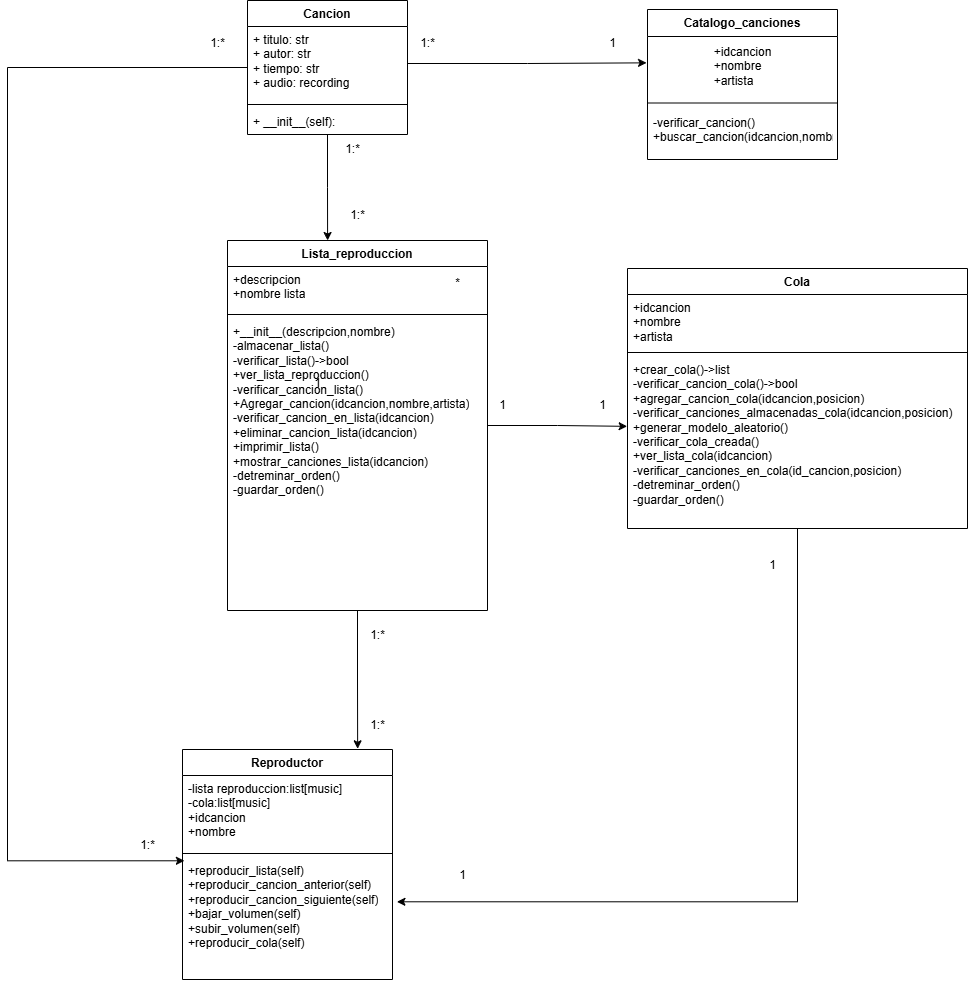

The diagram above was exported from draw.io. Its source (the exported page's mxGraphModel, read from the mxfile embedded in the PNG):
<mxGraphModel dx="2234" dy="647" grid="1" gridSize="10" guides="1" tooltips="1" connect="1" arrows="1" fold="1" page="1" pageScale="1" pageWidth="827" pageHeight="1169" math="0" shadow="0">
  <root>
    <mxCell id="0" />
    <mxCell id="1" parent="0" />
    <mxCell id="WkeR-9kJ-ikKF8l4-yod-1" value="Cancion" style="swimlane;fontStyle=1;align=center;verticalAlign=top;childLayout=stackLayout;horizontal=1;startSize=26;horizontalStack=0;resizeParent=1;resizeParentMax=0;resizeLast=0;collapsible=1;marginBottom=0;whiteSpace=wrap;html=1;" parent="1" vertex="1">
      <mxGeometry x="130" y="30" width="160" height="134" as="geometry" />
    </mxCell>
    <mxCell id="WkeR-9kJ-ikKF8l4-yod-2" value="+ titulo: str&lt;div&gt;+ autor: str&lt;div&gt;+ tiempo: str&lt;div&gt;+ audio: recording&amp;nbsp;&lt;div&gt;&lt;br&gt;&lt;/div&gt;&lt;/div&gt;&lt;/div&gt;&lt;/div&gt;" style="text;strokeColor=none;fillColor=none;align=left;verticalAlign=top;spacingLeft=4;spacingRight=4;overflow=hidden;rotatable=0;points=[[0,0.5],[1,0.5]];portConstraint=eastwest;whiteSpace=wrap;html=1;" parent="WkeR-9kJ-ikKF8l4-yod-1" vertex="1">
      <mxGeometry y="26" width="160" height="74" as="geometry" />
    </mxCell>
    <mxCell id="WkeR-9kJ-ikKF8l4-yod-3" value="" style="line;strokeWidth=1;fillColor=none;align=left;verticalAlign=middle;spacingTop=-1;spacingLeft=3;spacingRight=3;rotatable=0;labelPosition=right;points=[];portConstraint=eastwest;strokeColor=inherit;" parent="WkeR-9kJ-ikKF8l4-yod-1" vertex="1">
      <mxGeometry y="100" width="160" height="8" as="geometry" />
    </mxCell>
    <mxCell id="WkeR-9kJ-ikKF8l4-yod-4" value="+ __init__(self):" style="text;strokeColor=none;fillColor=none;align=left;verticalAlign=top;spacingLeft=4;spacingRight=4;overflow=hidden;rotatable=0;points=[[0,0.5],[1,0.5]];portConstraint=eastwest;whiteSpace=wrap;html=1;" parent="WkeR-9kJ-ikKF8l4-yod-1" vertex="1">
      <mxGeometry y="108" width="160" height="26" as="geometry" />
    </mxCell>
    <mxCell id="WkeR-9kJ-ikKF8l4-yod-7" value="Lista_reproduccion" style="swimlane;fontStyle=1;align=center;verticalAlign=top;childLayout=stackLayout;horizontal=1;startSize=26;horizontalStack=0;resizeParent=1;resizeParentMax=0;resizeLast=0;collapsible=1;marginBottom=0;whiteSpace=wrap;html=1;" parent="1" vertex="1">
      <mxGeometry x="110" y="270" width="260" height="370" as="geometry" />
    </mxCell>
    <mxCell id="WkeR-9kJ-ikKF8l4-yod-8" value="+descripcion&lt;div&gt;+nombre lista&lt;/div&gt;" style="text;strokeColor=none;fillColor=none;align=left;verticalAlign=top;spacingLeft=4;spacingRight=4;overflow=hidden;rotatable=0;points=[[0,0.5],[1,0.5]];portConstraint=eastwest;whiteSpace=wrap;html=1;" parent="WkeR-9kJ-ikKF8l4-yod-7" vertex="1">
      <mxGeometry y="26" width="260" height="44" as="geometry" />
    </mxCell>
    <mxCell id="WkeR-9kJ-ikKF8l4-yod-9" value="" style="line;strokeWidth=1;fillColor=none;align=left;verticalAlign=middle;spacingTop=-1;spacingLeft=3;spacingRight=3;rotatable=0;labelPosition=right;points=[];portConstraint=eastwest;strokeColor=inherit;" parent="WkeR-9kJ-ikKF8l4-yod-7" vertex="1">
      <mxGeometry y="70" width="260" height="8" as="geometry" />
    </mxCell>
    <mxCell id="WkeR-9kJ-ikKF8l4-yod-10" value="&lt;div&gt;+__init__(descripcion,nombre)&lt;/div&gt;&lt;div&gt;-almacenar_lista()&lt;/div&gt;&lt;div&gt;-verificar_lista()-&amp;gt;bool&lt;/div&gt;&lt;div&gt;+ver_lista_reproduccion()&lt;/div&gt;&lt;div&gt;-verificar_cancion_lista()&lt;/div&gt;&lt;div&gt;+Agregar_cancion(idcancion,nombre,artista)&lt;/div&gt;&lt;div&gt;-verificar_cancion_en_lista(idcancion)&lt;/div&gt;&lt;div&gt;+eliminar_cancion_lista(idcancion)&lt;/div&gt;&lt;div&gt;+imprimir_lista()&lt;/div&gt;&lt;div&gt;+mostrar_canciones_lista(idcancion)&lt;/div&gt;&lt;div&gt;-detreminar_orden()&lt;/div&gt;&lt;div&gt;-guardar_orden()&lt;/div&gt;" style="text;strokeColor=none;fillColor=none;align=left;verticalAlign=top;spacingLeft=4;spacingRight=4;overflow=hidden;rotatable=0;points=[[0,0.5],[1,0.5]];portConstraint=eastwest;whiteSpace=wrap;html=1;" parent="WkeR-9kJ-ikKF8l4-yod-7" vertex="1">
      <mxGeometry y="78" width="260" height="292" as="geometry" />
    </mxCell>
    <mxCell id="WkeR-9kJ-ikKF8l4-yod-12" value="Cola" style="swimlane;fontStyle=1;align=center;verticalAlign=top;childLayout=stackLayout;horizontal=1;startSize=26;horizontalStack=0;resizeParent=1;resizeParentMax=0;resizeLast=0;collapsible=1;marginBottom=0;whiteSpace=wrap;html=1;" parent="1" vertex="1">
      <mxGeometry x="510" y="298" width="340" height="260" as="geometry" />
    </mxCell>
    <mxCell id="WkeR-9kJ-ikKF8l4-yod-13" value="+idcancion&lt;div&gt;+nombre&lt;/div&gt;&lt;div&gt;+artista&lt;/div&gt;" style="text;strokeColor=none;fillColor=none;align=left;verticalAlign=top;spacingLeft=4;spacingRight=4;overflow=hidden;rotatable=0;points=[[0,0.5],[1,0.5]];portConstraint=eastwest;whiteSpace=wrap;html=1;" parent="WkeR-9kJ-ikKF8l4-yod-12" vertex="1">
      <mxGeometry y="26" width="340" height="54" as="geometry" />
    </mxCell>
    <mxCell id="WkeR-9kJ-ikKF8l4-yod-14" value="" style="line;strokeWidth=1;fillColor=none;align=left;verticalAlign=middle;spacingTop=-1;spacingLeft=3;spacingRight=3;rotatable=0;labelPosition=right;points=[];portConstraint=eastwest;strokeColor=inherit;" parent="WkeR-9kJ-ikKF8l4-yod-12" vertex="1">
      <mxGeometry y="80" width="340" height="8" as="geometry" />
    </mxCell>
    <mxCell id="WkeR-9kJ-ikKF8l4-yod-15" value="&lt;div&gt;+crear_cola()-&amp;gt;list&lt;/div&gt;&lt;div&gt;-verificar_cancion_cola()-&amp;gt;bool&lt;/div&gt;&lt;div&gt;+agregar_cancion_cola(idcancion,posicion)&lt;/div&gt;&lt;div&gt;-verificar_canciones_almacenadas_cola(idcancion,posicion)&lt;/div&gt;&lt;div&gt;+generar_modelo_aleatorio()&lt;/div&gt;&lt;div&gt;-verificar_cola_creada()&lt;/div&gt;&lt;div&gt;+ver_lista_cola(idcancion)&lt;/div&gt;&lt;div&gt;-verificar_canciones_en_cola(id_cancion,posicion)&lt;/div&gt;&lt;div&gt;&lt;div&gt;-detreminar_orden()&lt;/div&gt;&lt;div&gt;-guardar_orden()&lt;/div&gt;&lt;/div&gt;&lt;div&gt;&lt;br&gt;&lt;/div&gt;" style="text;strokeColor=none;fillColor=none;align=left;verticalAlign=top;spacingLeft=4;spacingRight=4;overflow=hidden;rotatable=0;points=[[0,0.5],[1,0.5]];portConstraint=eastwest;whiteSpace=wrap;html=1;" parent="WkeR-9kJ-ikKF8l4-yod-12" vertex="1">
      <mxGeometry y="88" width="340" height="172" as="geometry" />
    </mxCell>
    <mxCell id="WkeR-9kJ-ikKF8l4-yod-17" value="Reproductor" style="swimlane;fontStyle=1;align=center;verticalAlign=top;childLayout=stackLayout;horizontal=1;startSize=26;horizontalStack=0;resizeParent=1;resizeParentMax=0;resizeLast=0;collapsible=1;marginBottom=0;whiteSpace=wrap;html=1;" parent="1" vertex="1">
      <mxGeometry x="65" y="779" width="210" height="230" as="geometry" />
    </mxCell>
    <mxCell id="WkeR-9kJ-ikKF8l4-yod-18" value="&lt;div&gt;&lt;div&gt;&lt;div&gt;&lt;div&gt;-lista reproduccion:list[music]&lt;/div&gt;&lt;/div&gt;&lt;/div&gt;&lt;/div&gt;&lt;div&gt;-cola:list[music]&lt;br&gt;&lt;/div&gt;&lt;div&gt;+idcancion&lt;/div&gt;&lt;div&gt;+nombre&lt;/div&gt;" style="text;strokeColor=none;fillColor=none;align=left;verticalAlign=top;spacingLeft=4;spacingRight=4;overflow=hidden;rotatable=0;points=[[0,0.5],[1,0.5]];portConstraint=eastwest;whiteSpace=wrap;html=1;" parent="WkeR-9kJ-ikKF8l4-yod-17" vertex="1">
      <mxGeometry y="26" width="210" height="74" as="geometry" />
    </mxCell>
    <mxCell id="WkeR-9kJ-ikKF8l4-yod-19" value="" style="line;strokeWidth=1;fillColor=none;align=left;verticalAlign=middle;spacingTop=-1;spacingLeft=3;spacingRight=3;rotatable=0;labelPosition=right;points=[];portConstraint=eastwest;strokeColor=inherit;" parent="WkeR-9kJ-ikKF8l4-yod-17" vertex="1">
      <mxGeometry y="100" width="210" height="8" as="geometry" />
    </mxCell>
    <mxCell id="WkeR-9kJ-ikKF8l4-yod-20" value="+reproducir_lista(self)&lt;div&gt;+reproducir_cancion_anterior(self)&lt;br&gt;&lt;/div&gt;&lt;div&gt;+reproducir_cancion_siguiente(self)&lt;br&gt;&lt;/div&gt;&lt;div&gt;+bajar_volumen(self)&lt;br&gt;&lt;/div&gt;&lt;div&gt;+subir_volumen(self)&lt;br&gt;&lt;/div&gt;&lt;div&gt;+reproducir_cola(self)&lt;br&gt;&lt;/div&gt;" style="text;strokeColor=none;fillColor=none;align=left;verticalAlign=top;spacingLeft=4;spacingRight=4;overflow=hidden;rotatable=0;points=[[0,0.5],[1,0.5]];portConstraint=eastwest;whiteSpace=wrap;html=1;" parent="WkeR-9kJ-ikKF8l4-yod-17" vertex="1">
      <mxGeometry y="108" width="210" height="122" as="geometry" />
    </mxCell>
    <mxCell id="WkeR-9kJ-ikKF8l4-yod-24" value="Catalogo_canciones" style="swimlane;fontStyle=1;align=center;verticalAlign=top;childLayout=stackLayout;horizontal=1;startSize=27;horizontalStack=0;resizeParent=1;resizeParentMax=0;resizeLast=0;collapsible=1;marginBottom=0;whiteSpace=wrap;html=1;" parent="1" vertex="1">
      <mxGeometry x="530" y="39" width="190" height="150" as="geometry" />
    </mxCell>
    <mxCell id="JSBYO6dODrZXDkzOvnOy-1" value="&lt;span style=&quot;text-align: left; text-wrap: wrap;&quot;&gt;+idcancion&lt;/span&gt;&lt;div style=&quot;text-align: left; text-wrap: wrap;&quot;&gt;+nombre&lt;/div&gt;&lt;div style=&quot;text-align: left; text-wrap: wrap;&quot;&gt;+artista&lt;/div&gt;" style="text;html=1;align=center;verticalAlign=middle;resizable=0;points=[];autosize=1;strokeColor=none;fillColor=none;" parent="WkeR-9kJ-ikKF8l4-yod-24" vertex="1">
      <mxGeometry y="27" width="190" height="60" as="geometry" />
    </mxCell>
    <mxCell id="WkeR-9kJ-ikKF8l4-yod-26" value="" style="line;strokeWidth=1;fillColor=none;align=left;verticalAlign=middle;spacingTop=-1;spacingLeft=3;spacingRight=3;rotatable=0;labelPosition=right;points=[];portConstraint=eastwest;strokeColor=inherit;" parent="WkeR-9kJ-ikKF8l4-yod-24" vertex="1">
      <mxGeometry y="87" width="190" height="13" as="geometry" />
    </mxCell>
    <mxCell id="WkeR-9kJ-ikKF8l4-yod-27" value="&lt;div&gt;-verificar_cancion()&lt;/div&gt;&lt;div&gt;+buscar_cancion(idcancion,nombre,artista&lt;/div&gt;" style="text;strokeColor=none;fillColor=none;align=left;verticalAlign=top;spacingLeft=4;spacingRight=4;overflow=hidden;rotatable=0;points=[[0,0.5],[1,0.5]];portConstraint=eastwest;whiteSpace=wrap;html=1;" parent="WkeR-9kJ-ikKF8l4-yod-24" vertex="1">
      <mxGeometry y="100" width="190" height="50" as="geometry" />
    </mxCell>
    <mxCell id="3SWDhDxxMVHNKNUXZv75-4" value="1:*" style="text;html=1;align=center;verticalAlign=middle;resizable=0;points=[];autosize=1;strokeColor=none;fillColor=none;" parent="1" vertex="1">
      <mxGeometry x="290" y="58" width="40" height="30" as="geometry" />
    </mxCell>
    <mxCell id="3SWDhDxxMVHNKNUXZv75-5" value="1" style="text;html=1;align=center;verticalAlign=middle;resizable=0;points=[];autosize=1;strokeColor=none;fillColor=none;" parent="1" vertex="1">
      <mxGeometry x="480" y="58" width="30" height="30" as="geometry" />
    </mxCell>
    <mxCell id="3SWDhDxxMVHNKNUXZv75-6" value="1:*" style="text;html=1;align=center;verticalAlign=middle;resizable=0;points=[];autosize=1;strokeColor=none;fillColor=none;" parent="1" vertex="1">
      <mxGeometry x="80" y="58" width="40" height="30" as="geometry" />
    </mxCell>
    <mxCell id="3SWDhDxxMVHNKNUXZv75-7" value="1:*" style="text;html=1;align=center;verticalAlign=middle;resizable=0;points=[];autosize=1;strokeColor=none;fillColor=none;" parent="1" vertex="1">
      <mxGeometry x="215" y="164" width="40" height="30" as="geometry" />
    </mxCell>
    <mxCell id="3SWDhDxxMVHNKNUXZv75-8" value="1" style="text;html=1;align=center;verticalAlign=middle;resizable=0;points=[];autosize=1;strokeColor=none;fillColor=none;" parent="1" vertex="1">
      <mxGeometry x="470" y="420" width="30" height="30" as="geometry" />
    </mxCell>
    <mxCell id="3SWDhDxxMVHNKNUXZv75-9" value="*" style="text;html=1;align=center;verticalAlign=middle;resizable=0;points=[];autosize=1;strokeColor=none;fillColor=none;" parent="1" vertex="1">
      <mxGeometry x="325" y="298" width="30" height="30" as="geometry" />
    </mxCell>
    <mxCell id="3SWDhDxxMVHNKNUXZv75-10" value="1" style="text;html=1;align=center;verticalAlign=middle;resizable=0;points=[];autosize=1;strokeColor=none;fillColor=none;" parent="1" vertex="1">
      <mxGeometry x="185" y="398" width="30" height="30" as="geometry" />
    </mxCell>
    <mxCell id="3SWDhDxxMVHNKNUXZv75-11" value="1" style="text;html=1;align=center;verticalAlign=middle;resizable=0;points=[];autosize=1;strokeColor=none;fillColor=none;" parent="1" vertex="1">
      <mxGeometry x="370" y="420" width="30" height="30" as="geometry" />
    </mxCell>
    <mxCell id="3SWDhDxxMVHNKNUXZv75-12" value="1:*" style="text;html=1;align=center;verticalAlign=middle;resizable=0;points=[];autosize=1;strokeColor=none;fillColor=none;" parent="1" vertex="1">
      <mxGeometry x="10" y="860" width="40" height="30" as="geometry" />
    </mxCell>
    <mxCell id="3SWDhDxxMVHNKNUXZv75-13" value="1:*" style="text;html=1;align=center;verticalAlign=middle;resizable=0;points=[];autosize=1;strokeColor=none;fillColor=none;" parent="1" vertex="1">
      <mxGeometry x="220" y="230" width="40" height="30" as="geometry" />
    </mxCell>
    <mxCell id="RvVCIOKRG_b9DckRwGaH-2" value="1:*" style="text;html=1;align=center;verticalAlign=middle;resizable=0;points=[];autosize=1;strokeColor=none;fillColor=none;" parent="1" vertex="1">
      <mxGeometry x="240" y="650" width="40" height="30" as="geometry" />
    </mxCell>
    <mxCell id="RvVCIOKRG_b9DckRwGaH-3" value="1:*" style="text;html=1;align=center;verticalAlign=middle;resizable=0;points=[];autosize=1;strokeColor=none;fillColor=none;" parent="1" vertex="1">
      <mxGeometry x="240" y="740" width="40" height="30" as="geometry" />
    </mxCell>
    <mxCell id="JSBYO6dODrZXDkzOvnOy-4" style="edgeStyle=orthogonalEdgeStyle;rounded=0;orthogonalLoop=1;jettySize=auto;html=1;entryX=-0.005;entryY=0.439;entryDx=0;entryDy=0;entryPerimeter=0;" parent="1" source="WkeR-9kJ-ikKF8l4-yod-2" target="JSBYO6dODrZXDkzOvnOy-1" edge="1">
      <mxGeometry relative="1" as="geometry" />
    </mxCell>
    <mxCell id="JSBYO6dODrZXDkzOvnOy-5" style="edgeStyle=orthogonalEdgeStyle;rounded=0;orthogonalLoop=1;jettySize=auto;html=1;entryX=0.009;entryY=0.027;entryDx=0;entryDy=0;entryPerimeter=0;" parent="1" source="WkeR-9kJ-ikKF8l4-yod-1" target="WkeR-9kJ-ikKF8l4-yod-20" edge="1">
      <mxGeometry relative="1" as="geometry">
        <Array as="points">
          <mxPoint x="-110" y="97" />
          <mxPoint x="-110" y="891" />
        </Array>
      </mxGeometry>
    </mxCell>
    <mxCell id="JSBYO6dODrZXDkzOvnOy-6" style="edgeStyle=orthogonalEdgeStyle;rounded=0;orthogonalLoop=1;jettySize=auto;html=1;entryX=0.385;entryY=0;entryDx=0;entryDy=0;entryPerimeter=0;" parent="1" source="WkeR-9kJ-ikKF8l4-yod-1" target="WkeR-9kJ-ikKF8l4-yod-7" edge="1">
      <mxGeometry relative="1" as="geometry" />
    </mxCell>
    <mxCell id="JSBYO6dODrZXDkzOvnOy-7" style="edgeStyle=orthogonalEdgeStyle;rounded=0;orthogonalLoop=1;jettySize=auto;html=1;entryX=0.834;entryY=-0.003;entryDx=0;entryDy=0;entryPerimeter=0;" parent="1" source="WkeR-9kJ-ikKF8l4-yod-7" target="WkeR-9kJ-ikKF8l4-yod-17" edge="1">
      <mxGeometry relative="1" as="geometry" />
    </mxCell>
    <mxCell id="JSBYO6dODrZXDkzOvnOy-8" style="edgeStyle=orthogonalEdgeStyle;rounded=0;orthogonalLoop=1;jettySize=auto;html=1;entryX=-0.001;entryY=0.406;entryDx=0;entryDy=0;entryPerimeter=0;" parent="1" source="WkeR-9kJ-ikKF8l4-yod-7" target="WkeR-9kJ-ikKF8l4-yod-15" edge="1">
      <mxGeometry relative="1" as="geometry" />
    </mxCell>
    <mxCell id="JSBYO6dODrZXDkzOvnOy-10" value="1" style="text;html=1;align=center;verticalAlign=middle;resizable=0;points=[];autosize=1;strokeColor=none;fillColor=none;" parent="1" vertex="1">
      <mxGeometry x="640" y="580" width="30" height="30" as="geometry" />
    </mxCell>
    <mxCell id="JSBYO6dODrZXDkzOvnOy-11" value="1" style="text;html=1;align=center;verticalAlign=middle;resizable=0;points=[];autosize=1;strokeColor=none;fillColor=none;" parent="1" vertex="1">
      <mxGeometry x="330" y="890" width="30" height="30" as="geometry" />
    </mxCell>
    <mxCell id="JSBYO6dODrZXDkzOvnOy-12" style="edgeStyle=orthogonalEdgeStyle;rounded=0;orthogonalLoop=1;jettySize=auto;html=1;entryX=1.021;entryY=0.363;entryDx=0;entryDy=0;entryPerimeter=0;" parent="1" source="WkeR-9kJ-ikKF8l4-yod-12" target="WkeR-9kJ-ikKF8l4-yod-20" edge="1">
      <mxGeometry relative="1" as="geometry" />
    </mxCell>
  </root>
</mxGraphModel>